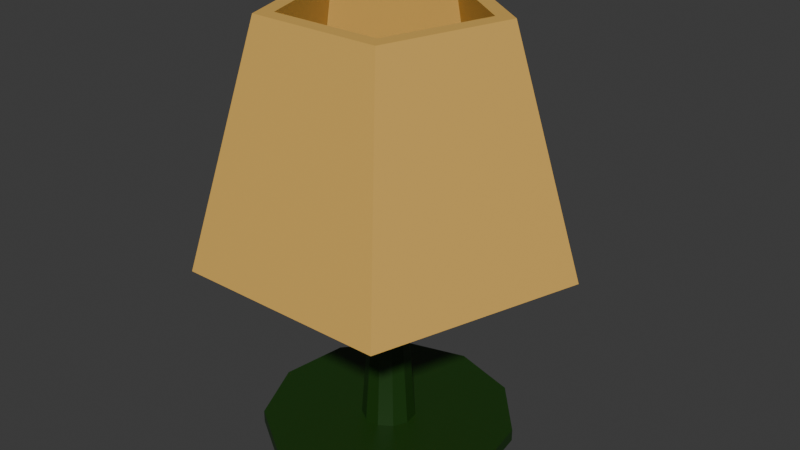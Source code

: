 # Source: Lampara.blend  (saved by Blender 5.1.30; exported with 4.5.12 LTS)
import bpy
from mathutils import Matrix  # noqa: F401  (used for matrix-valued properties, if any)

bpy.ops.wm.read_factory_settings(use_empty=True)
scene = bpy.context.scene
scene.name = 'Scene'

# ---- collections
col_collection = bpy.data.collections.new('Collection'); scene.collection.children.link(col_collection)

# ---- materials (node trees are filled in below, after node groups)
mat_material_001 = bpy.data.materials.new('Material.001')
mat_material_003 = bpy.data.materials.new('Material.003')
mat_material_002 = bpy.data.materials.new('Material.002')

# ---- material node trees
mat_material_001.use_nodes = True; mat_material_001.node_tree.nodes.clear()
_N = mat_material_001.node_tree.nodes; _L = mat_material_001.node_tree.links
n0 = _N.new('ShaderNodeBsdfPrincipled'); n0.name = 'Principled BSDF'; n0.location = (-200, 100)
n0.inputs[0].default_value = (0.008328, 0.04284, 0.00233, 1.0)
n1 = _N.new('ShaderNodeOutputMaterial'); n1.name = 'Material Output'; n1.location = (200, 100)
_L.new(n0.outputs[0], n1.inputs[0])
n1.is_active_output = True
mat_material_003.use_nodes = True; mat_material_003.node_tree.nodes.clear()
_N = mat_material_003.node_tree.nodes; _L = mat_material_003.node_tree.links
n0 = _N.new('ShaderNodeBsdfPrincipled'); n0.name = 'Principled BSDF'; n0.location = (-200, 100)
n0.inputs[0].default_value = (0.9944, 1.0, 0.08145, 1.0)
n1 = _N.new('ShaderNodeOutputMaterial'); n1.name = 'Material Output'; n1.location = (200, 100)
_L.new(n0.outputs[0], n1.inputs[0])
n1.is_active_output = True
mat_material_002.use_nodes = True; mat_material_002.node_tree.nodes.clear()
_N = mat_material_002.node_tree.nodes; _L = mat_material_002.node_tree.links
n0 = _N.new('ShaderNodeBsdfPrincipled'); n0.name = 'Principled BSDF'; n0.location = (-200, 100)
n0.inputs[0].default_value = (0.7403, 0.4421, 0.1018, 1.0)
n1 = _N.new('ShaderNodeOutputMaterial'); n1.name = 'Material Output'; n1.location = (200, 100)
_L.new(n0.outputs[0], n1.inputs[0])
n1.is_active_output = True

# ---- world
world_world = bpy.data.worlds.new('World'); scene.world = world_world
world_world.use_nodes = True; world_world.node_tree.nodes.clear()
_N = world_world.node_tree.nodes; _L = world_world.node_tree.links
n0 = _N.new('ShaderNodeOutputWorld'); n0.name = 'World Output'; n0.location = (200, 100)
n1 = _N.new('ShaderNodeBackground'); n1.name = 'Background'; n1.location = (-200, 100)
n1.inputs[0].default_value = (0.05088, 0.05088, 0.05088, 1.0)
_L.new(n1.outputs[0], n0.inputs[0])
n0.is_active_output = True
world_world.color = (0.05088, 0.05088, 0.05088)
world_world.sun_shadow_jitter_overblur = 0.0

# ---- meshes
me_cylinder_002 = bpy.data.meshes.new('Cylinder.002')
me_cylinder_002.from_pydata([(0.0, 0.217, -1.0), (0.0, 1.0, 1.0), (0.1173, 0.1825, -1.0), (0.5406, 0.8413, 1.0), (0.1974, 0.09014, -1.0), (0.9096, 0.4154, 1.0), (0.2148, -0.03088, -1.0), (0.9898, -0.1423, 1.0), (0.164, -0.1421, -1.0), (0.7557, -0.6549, 1.0), (0.06113, -0.2082, -1.0), (0.2817, -0.9595, 1.0), (-0.06113, -0.2082, -1.0), (-0.2817, -0.9595, 1.0), (-0.164, -0.1421, -1.0), (-0.7557, -0.6549, 1.0), (-0.2148, -0.03088, -1.0), (-0.9898, -0.1423, 1.0), (-0.1974, 0.09014, -1.0), (-0.9096, 0.4154, 1.0), (-0.1173, 0.1825, -1.0), (-0.5406, 0.8413, 1.0), (0.0, 1.0, -1.0), (0.5406, 0.8413, -1.0), (0.9096, 0.4154, -1.0), (0.9898, -0.1423, -1.0), (0.7557, -0.6549, -1.0), (0.2817, -0.9595, -1.0), (-0.2817, -0.9595, -1.0), (-0.7557, -0.6549, -1.0), (-0.9898, -0.1423, -1.0), (-0.9096, 0.4154, -1.0), (-0.5406, 0.8413, -1.0), (-6.116e-09, 0.05371, -45.96), (0.02904, 0.04518, -45.96), (0.04885, 0.02231, -45.96), (0.05316, -0.007643, -45.96), (0.04059, -0.03517, -45.96), (0.01513, -0.05153, -45.96), (-0.01513, -0.05153, -45.96), (-0.04059, -0.03517, -45.96), (-0.05316, -0.007643, -45.96), (-0.04885, 0.02231, -45.96), (-0.02904, 0.04518, -45.96)], [], [(22, 1, 3, 23), (23, 3, 5, 24), (24, 5, 7, 25), (25, 7, 9, 26), (26, 9, 11, 27), (27, 11, 13, 28), (28, 13, 15, 29), (29, 15, 17, 30), (30, 17, 19, 31), (3, 1, 21, 19, 17, 15, 13, 11, 9, 7, 5), (31, 19, 21, 32), (32, 21, 1, 22), (4, 6, 36, 35), (2, 0, 22, 23), (4, 2, 23, 24), (6, 4, 24, 25), (8, 6, 25, 26), (10, 8, 26, 27), (12, 10, 27, 28), (14, 12, 28, 29), (16, 14, 29, 30), (18, 16, 30, 31), (20, 18, 31, 32), (0, 20, 32, 22), (33, 34, 35, 36, 37, 38, 39, 40, 41, 42, 43), (18, 20, 43, 42), (12, 14, 40, 39), (6, 8, 37, 36), (20, 0, 33, 43), (0, 2, 34, 33), (14, 16, 41, 40), (8, 10, 38, 37), (2, 4, 35, 34), (16, 18, 42, 41), (10, 12, 39, 38)])
_uv = me_cylinder_002.uv_layers.new(name='UVMap')
_uv.uv.foreach_set('vector', [1.0, 0.5, 1.0, 1.0, 0.9091, 1.0, 0.9091, 0.5, 0.9091, 0.5, 0.9091, 1.0, 0.8182, 1.0, 0.8182, 0.5, 0.8182, 0.5, 0.8182, 1.0, 0.7273, 1.0, 0.7273, 0.5, 0.7273, 0.5, 0.7273, 1.0, 0.6364, 1.0, 0.6364, 0.5, 0.6364, 0.5, 0.6364, 1.0, 0.5455, 1.0, 0.5455, 0.5, 0.5455, 0.5, 0.5455, 1.0, 0.4545, 1.0, 0.4545, 0.5, 0.4545, 0.5, 0.4545, 1.0, 0.3636, 1.0, 0.3636, 0.5, 0.3636, 0.5, 0.3636, 1.0, 0.2727, 1.0, 0.2727, 0.5, 0.2727, 0.5, 0.2727, 1.0, 0.1818, 1.0, 0.1818, 0.5, 0.3798, 0.4519, 0.25, 0.49, 0.1202, 0.4519, 0.03169, 0.3497, 0.01244, 0.2158, 0.06862, 0.09283, 0.1824, 0.01972, 0.3176, 0.01972, 0.4314, 0.09283, 0.4876, 0.2158, 0.4683, 0.3497, 0.1818, 0.5, 0.1818, 1.0, 0.09091, 1.0, 0.09091, 0.5, 0.09091, 0.5, 0.09091, 1.0, -1.788e-07, 1.0, -1.788e-07, 0.5, 0.7974, 0.2716, 0.8015, 0.2426, 0.8015, 0.2426, 0.7974, 0.2716, 0.7782, 0.2938, 0.75, 0.3021, 0.75, 0.49, 0.8798, 0.4519, 0.7974, 0.2716, 0.7782, 0.2938, 0.8798, 0.4519, 0.9683, 0.3497, 0.8015, 0.2426, 0.7974, 0.2716, 0.9683, 0.3497, 0.9876, 0.2158, 0.7894, 0.2159, 0.8015, 0.2426, 0.9876, 0.2158, 0.9314, 0.09283, 0.7647, 0.2, 0.7894, 0.2159, 0.9314, 0.09283, 0.8176, 0.01972, 0.7353, 0.2, 0.7647, 0.2, 0.8176, 0.01972, 0.6824, 0.01972, 0.7106, 0.2159, 0.7353, 0.2, 0.6824, 0.01972, 0.5686, 0.09283, 0.6985, 0.2426, 0.7106, 0.2159, 0.5686, 0.09283, 0.5124, 0.2158, 0.7026, 0.2716, 0.6985, 0.2426, 0.5124, 0.2158, 0.5317, 0.3497, 0.7218, 0.2938, 0.7026, 0.2716, 0.5317, 0.3497, 0.6202, 0.4519, 0.75, 0.3021, 0.7218, 0.2938, 0.6202, 0.4519, 0.75, 0.49, 0.75, 0.3021, 0.7782, 0.2938, 0.7974, 0.2716, 0.8015, 0.2426, 0.7894, 0.2159, 0.7647, 0.2, 0.7353, 0.2, 0.7106, 0.2159, 0.6985, 0.2426, 0.7026, 0.2716, 0.7218, 0.2938, 0.7026, 0.2716, 0.7218, 0.2938, 0.7218, 0.2938, 0.7026, 0.2716, 0.7353, 0.2, 0.7106, 0.2159, 0.7106, 0.2159, 0.7353, 0.2, 0.8015, 0.2426, 0.7894, 0.2159, 0.7894, 0.2159, 0.8015, 0.2426, 0.7218, 0.2938, 0.75, 0.3021, 0.75, 0.3021, 0.7218, 0.2938, 0.75, 0.3021, 0.7782, 0.2938, 0.7782, 0.2938, 0.75, 0.3021, 0.7106, 0.2159, 0.6985, 0.2426, 0.6985, 0.2426, 0.7106, 0.2159, 0.7894, 0.2159, 0.7647, 0.2, 0.7647, 0.2, 0.7894, 0.2159, 0.7782, 0.2938, 0.7974, 0.2716, 0.7974, 0.2716, 0.7782, 0.2938, 0.6985, 0.2426, 0.7026, 0.2716, 0.7026, 0.2716, 0.6985, 0.2426, 0.7647, 0.2, 0.7353, 0.2, 0.7353, 0.2, 0.7647, 0.2])
me_cylinder_002.materials.append(mat_material_001)
me_cylinder_002.update()
me_sphere = bpy.data.meshes.new('Sphere')
me_sphere.from_pydata([(0.0, 0.0, 1.433), (0.0, 0.5878, 1.242), (0.0, 0.9511, 0.7422), (0.0, 0.9511, 0.1242), (0.0, 0.5878, -0.3758), (0.4156, 0.4156, 1.242), (0.6725, 0.6725, 0.7422), (0.6725, 0.6725, 0.1242), (0.4156, 0.4156, -0.3758), (0.5878, 0.0, 1.242), (0.9511, 0.0, 0.7422), (0.9511, 0.0, 0.1242), (0.5878, 0.0, -0.3758), (0.4156, -0.4156, 1.242), (0.6725, -0.6725, 0.7422), (0.6725, -0.6725, 0.1242), (0.4156, -0.4156, -0.3758), (0.0, -0.5878, 1.242), (0.0, -0.9511, 0.7422), (0.0, -0.9511, 0.1242), (0.0, -0.5878, -0.3758), (-0.4156, -0.4156, 1.242), (-0.6725, -0.6725, 0.7422), (-0.6725, -0.6725, 0.1242), (-0.4156, -0.4156, -0.3758), (-0.5878, 0.0, 1.242), (-0.9511, 0.0, 0.7422), (-0.9511, 0.0, 0.1242), (-0.5878, 0.0, -0.3758), (-0.4156, 0.4156, 1.242), (-0.6725, 0.6725, 0.7422), (-0.6725, 0.6725, 0.1242), (-0.4156, 0.4156, -0.3758), (-2.489e-09, 0.5878, -1.006), (-2.489e-09, -7.468e-09, -1.197), (0.4156, 0.4156, -1.006), (0.5878, -7.468e-09, -1.006), (0.4156, -0.4156, -1.006), (-2.489e-09, -0.5878, -1.006), (-0.4156, -0.4156, -1.006), (-0.5878, -7.468e-09, -1.006), (-0.4156, 0.4156, -1.006)], [], [(4, 3, 7, 8), (2, 1, 5, 6), (12, 16, 37, 36), (3, 2, 6, 7), (1, 0, 5), (8, 7, 11, 12), (6, 5, 9, 10), (32, 4, 33, 41), (7, 6, 10, 11), (5, 0, 9), (12, 11, 15, 16), (10, 9, 13, 14), (8, 12, 36, 35), (11, 10, 14, 15), (9, 0, 13), (16, 15, 19, 20), (14, 13, 17, 18), (28, 32, 41, 40), (15, 14, 18, 19), (13, 0, 17), (20, 19, 23, 24), (18, 17, 21, 22), (4, 8, 35, 33), (19, 18, 22, 23), (17, 0, 21), (24, 23, 27, 28), (22, 21, 25, 26), (24, 28, 40, 39), (23, 22, 26, 27), (21, 0, 25), (28, 27, 31, 32), (26, 25, 29, 30), (20, 24, 39, 38), (27, 26, 30, 31), (25, 0, 29), (32, 31, 3, 4), (30, 29, 1, 2), (16, 20, 38, 37), (31, 30, 2, 3), (29, 0, 1), (34, 33, 35), (34, 35, 36), (34, 36, 37), (34, 37, 38), (34, 38, 39), (34, 39, 40), (34, 40, 41), (34, 41, 33)])
_uv = me_sphere.uv_layers.new(name='UVMap')
_uv.uv.foreach_set('vector', [0.75, 0.2, 0.75, 0.4, 0.625, 0.4, 0.625, 0.2, 0.75, 0.6, 0.75, 0.8, 0.625, 0.8, 0.625, 0.6, 0.5, 0.2, 0.375, 0.2, 0.375, 0.2, 0.5, 0.2, 0.75, 0.4, 0.75, 0.6, 0.625, 0.6, 0.625, 0.4, 0.75, 0.8, 0.6875, 1.0, 0.625, 0.8, 0.625, 0.2, 0.625, 0.4, 0.5, 0.4, 0.5, 0.2, 0.625, 0.6, 0.625, 0.8, 0.5, 0.8, 0.5, 0.6, 0.875, 0.2, 0.75, 0.2, 0.75, 0.2, 0.875, 0.2, 0.625, 0.4, 0.625, 0.6, 0.5, 0.6, 0.5, 0.4, 0.625, 0.8, 0.5625, 1.0, 0.5, 0.8, 0.5, 0.2, 0.5, 0.4, 0.375, 0.4, 0.375, 0.2, 0.5, 0.6, 0.5, 0.8, 0.375, 0.8, 0.375, 0.6, 0.625, 0.2, 0.5, 0.2, 0.5, 0.2, 0.625, 0.2, 0.5, 0.4, 0.5, 0.6, 0.375, 0.6, 0.375, 0.4, 0.5, 0.8, 0.4375, 1.0, 0.375, 0.8, 0.375, 0.2, 0.375, 0.4, 0.25, 0.4, 0.25, 0.2, 0.375, 0.6, 0.375, 0.8, 0.25, 0.8, 0.25, 0.6, 1.0, 0.2, 0.875, 0.2, 0.875, 0.2, 1.0, 0.2, 0.375, 0.4, 0.375, 0.6, 0.25, 0.6, 0.25, 0.4, 0.375, 0.8, 0.3125, 1.0, 0.25, 0.8, 0.25, 0.2, 0.25, 0.4, 0.125, 0.4, 0.125, 0.2, 0.25, 0.6, 0.25, 0.8, 0.125, 0.8, 0.125, 0.6, 0.75, 0.2, 0.625, 0.2, 0.625, 0.2, 0.75, 0.2, 0.25, 0.4, 0.25, 0.6, 0.125, 0.6, 0.125, 0.4, 0.25, 0.8, 0.1875, 1.0, 0.125, 0.8, 0.125, 0.2, 0.125, 0.4, 0.0, 0.4, 0.0, 0.2, 0.125, 0.6, 0.125, 0.8, 0.0, 0.8, 0.0, 0.6, 0.125, 0.2, 0.0, 0.2, 0.0, 0.2, 0.125, 0.2, 0.125, 0.4, 0.125, 0.6, 0.0, 0.6, 0.0, 0.4, 0.125, 0.8, 0.0625, 1.0, 0.0, 0.8, 1.0, 0.2, 1.0, 0.4, 0.875, 0.4, 0.875, 0.2, 1.0, 0.6, 1.0, 0.8, 0.875, 0.8, 0.875, 0.6, 0.25, 0.2, 0.125, 0.2, 0.125, 0.2, 0.25, 0.2, 1.0, 0.4, 1.0, 0.6, 0.875, 0.6, 0.875, 0.4, 1.0, 0.8, 0.9375, 1.0, 0.875, 0.8, 0.875, 0.2, 0.875, 0.4, 0.75, 0.4, 0.75, 0.2, 0.875, 0.6, 0.875, 0.8, 0.75, 0.8, 0.75, 0.6, 0.375, 0.2, 0.25, 0.2, 0.25, 0.2, 0.375, 0.2, 0.875, 0.4, 0.875, 0.6, 0.75, 0.6, 0.75, 0.4, 0.875, 0.8, 0.8125, 1.0, 0.75, 0.8, 0.6875, 0.0, 0.75, 0.2, 0.625, 0.2, 0.5625, 0.0, 0.625, 0.2, 0.5, 0.2, 0.4375, 0.0, 0.5, 0.2, 0.375, 0.2, 0.3125, 0.0, 0.375, 0.2, 0.25, 0.2, 0.1875, 0.0, 0.25, 0.2, 0.125, 0.2, 0.0625, 0.0, 0.125, 0.2, 0.0, 0.2, 0.9375, 0.0, 1.0, 0.2, 0.875, 0.2, 0.8125, 0.0, 0.875, 0.2, 0.75, 0.2])
me_sphere.materials.append(mat_material_003)
me_sphere.update()
me_cylinder_003 = bpy.data.meshes.new('Cylinder.003')
me_cylinder_003.from_pydata([(3.191e-09, 1.209, -2.274), (-3.105e-11, 0.7547, -0.4294), (1.15, 0.3735, -2.274), (0.7178, 0.2332, -0.4294), (0.7105, -0.9779, -2.274), (0.4436, -0.6106, -0.4294), (-0.7105, -0.9779, -2.274), (-0.4436, -0.6106, -0.4294), (-1.15, 0.3735, -2.274), (-0.7178, 0.2332, -0.4294), (3.191e-09, 1.439, -2.274), (1.369, 0.4447, -2.274), (0.8544, 0.2776, -0.4294), (-3.105e-11, 0.8984, -0.4294), (0.8458, -1.164, -2.274), (0.5281, -0.7268, -0.4294), (-0.8458, -1.164, -2.274), (-0.5281, -0.7268, -0.4294), (-1.369, 0.4447, -2.274), (-0.8544, 0.2776, -0.4294)], [], [(10, 13, 12, 11), (11, 12, 15, 14), (14, 15, 17, 16), (4, 6, 7, 5), (16, 17, 19, 18), (18, 19, 13, 10), (6, 8, 9, 7), (2, 0, 10, 11), (1, 3, 12, 13), (4, 2, 11, 14), (3, 5, 15, 12), (6, 4, 14, 16), (5, 7, 17, 15), (8, 6, 16, 18), (7, 9, 19, 17), (0, 8, 18, 10), (9, 1, 13, 19), (2, 4, 5, 3), (8, 0, 1, 9), (0, 2, 3, 1)])
_uv = me_cylinder_003.uv_layers.new(name='UVMap')
_uv.uv.foreach_set('vector', [1.0, 0.5, 1.0, 1.0, 0.8, 1.0, 0.8, 0.5, 0.8, 0.5, 0.8, 1.0, 0.6, 1.0, 0.6, 0.5, 0.6, 0.5, 0.6, 1.0, 0.4, 1.0, 0.4, 0.5, 0.8685, 0.08689, 0.6315, 0.08689, 0.1315, 0.08689, 0.3685, 0.08689, 0.4, 0.5, 0.4, 1.0, 0.2, 1.0, 0.2, 0.5, 0.2, 0.5, 0.2, 1.0, 2.98e-08, 1.0, 2.98e-08, 0.5, 0.6315, 0.08689, 0.5583, 0.3123, 0.05826, 0.3123, 0.1315, 0.08689, 0.9417, 0.3123, 0.75, 0.4516, 0.75, 0.49, 0.9783, 0.3242, 0.25, 0.4516, 0.4417, 0.3123, 0.4783, 0.3242, 0.25, 0.49, 0.8685, 0.08689, 0.9417, 0.3123, 0.9783, 0.3242, 0.8911, 0.05584, 0.4417, 0.3123, 0.3685, 0.08689, 0.3911, 0.05584, 0.4783, 0.3242, 0.6315, 0.08689, 0.8685, 0.08689, 0.8911, 0.05584, 0.6089, 0.05584, 0.3685, 0.08689, 0.1315, 0.08689, 0.1089, 0.05584, 0.3911, 0.05584, 0.5583, 0.3123, 0.6315, 0.08689, 0.6089, 0.05584, 0.5217, 0.3242, 0.1315, 0.08689, 0.05826, 0.3123, 0.02175, 0.3242, 0.1089, 0.05584, 0.75, 0.4516, 0.5583, 0.3123, 0.5217, 0.3242, 0.75, 0.49, 0.05826, 0.3123, 0.25, 0.4516, 0.25, 0.49, 0.02175, 0.3242, 0.9417, 0.3123, 0.8685, 0.08689, 0.3685, 0.08689, 0.4417, 0.3123, 0.5583, 0.3123, 0.75, 0.4516, 0.25, 0.4516, 0.05826, 0.3123, 0.75, 0.4516, 0.9417, 0.3123, 0.4417, 0.3123, 0.25, 0.4516])
me_cylinder_003.materials.append(mat_material_002)
me_cylinder_003.update()

# ---- objects
ob_cylinder = bpy.data.objects.new('Cylinder', me_cylinder_002)
ob_sphere = bpy.data.objects.new('Sphere', me_sphere)
ob_cylinder_001 = bpy.data.objects.new('Cylinder.001', me_cylinder_003)

# ---- transforms, parenting, visibility, modifiers, constraints
ob_cylinder.location = (0.0, 0.0, 0.0)
ob_cylinder.scale = (1.0, 1.0, -0.04935)
ob_sphere.location = (0.0, 0.0, 2.567)
ob_sphere.scale = (0.2812, 0.2812, 0.2812)
ob_cylinder_001.location = (0.0, 0.0, 3.798)

# ---- collection membership
col_collection.objects.link(ob_cylinder)
col_collection.objects.link(ob_sphere)
col_collection.objects.link(ob_cylinder_001)

# ---- scene / render settings (as saved in the file)
scene.frame_start = 1; scene.frame_end = 250; scene.frame_set(1)
scene.render.engine = 'BLENDER_EEVEE_NEXT'
scene.render.bake_bias = 0.0
scene.render.bake_samples = 0
scene.cycles.sampling_pattern = 'TABULATED_SOBOL'
scene.eevee.use_volume_custom_range = False
bpy.context.view_layer.update()

# ---- added for rendering (the .blend has no active camera and no usable light): camera, sun
cam_auto = bpy.data.cameras.new('AutoCamera')
cam_auto.lens = 50.0
cam_auto.sensor_width = 36.0
cam_auto.clip_end = 1000.0
ob_auto_camera = bpy.data.objects.new('AutoCamera', cam_auto)
scene.collection.objects.link(ob_auto_camera)
ob_auto_camera.location = (4.71303, -5.51823, 5.42992)
ob_auto_camera.rotation_euler = (1.09748, -7.21219e-08, 0.694738)
scene.camera = ob_auto_camera
light_auto_sun = bpy.data.lights.new('AutoSun', 'SUN')
light_auto_sun.energy = 3.0
light_auto_sun.angle = 0.0523599
ob_auto_sun = bpy.data.objects.new('AutoSun', light_auto_sun)
scene.collection.objects.link(ob_auto_sun)
ob_auto_sun.rotation_euler = (0.872665, 0.174533, 0.523599)
bpy.context.view_layer.update()
